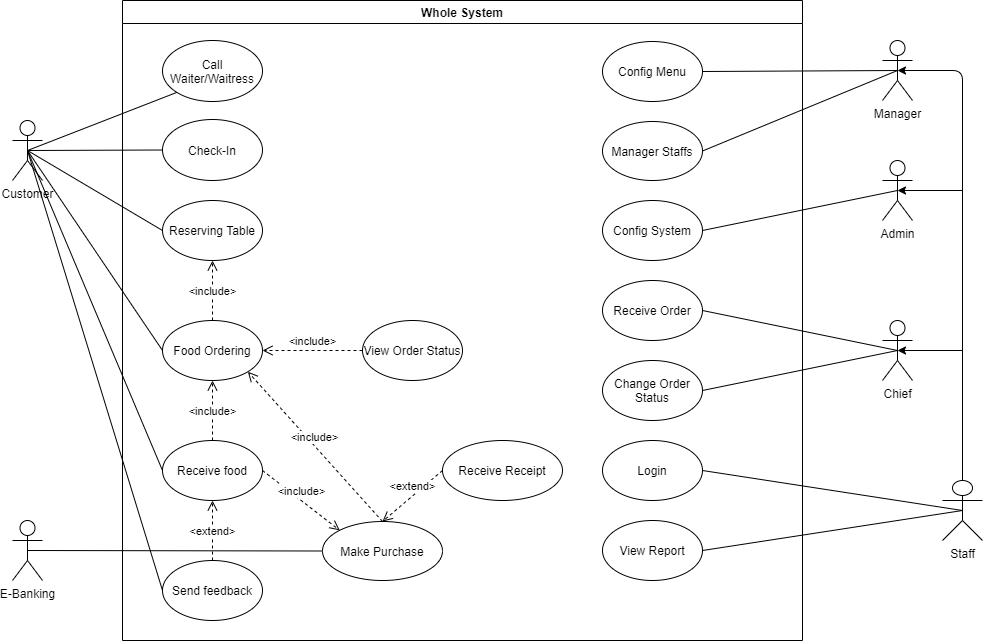

The diagram above was exported from draw.io. Its source (the exported page's mxGraphModel, read from the mxfile embedded in the PNG):
<mxGraphModel dx="1038" dy="556" grid="1" gridSize="10" guides="1" tooltips="1" connect="1" arrows="1" fold="1" page="1" pageScale="1" pageWidth="850" pageHeight="1100" background="#ffffff" math="0" shadow="0">
  <root>
    <mxCell id="0" />
    <mxCell id="1" parent="0" />
    <mxCell id="-ATSl9UU1nbxZtmQb5AQ-1" value="Customer" style="shape=umlActor;verticalLabelPosition=bottom;verticalAlign=top;html=1;" parent="1" vertex="1">
      <mxGeometry x="130" y="200" width="30" height="60" as="geometry" />
    </mxCell>
    <mxCell id="S4kohfO_rWtHyv3dhO25-7" value="Staff" style="shape=umlActor;verticalLabelPosition=bottom;verticalAlign=top;html=1;" parent="1" vertex="1">
      <mxGeometry x="1060" y="560" width="40" height="60" as="geometry" />
    </mxCell>
    <mxCell id="RPbpxrZgEDeDtJ7EWwFC-1" value="Manager" style="shape=umlActor;verticalLabelPosition=bottom;verticalAlign=top;html=1;" parent="1" vertex="1">
      <mxGeometry x="1000" y="120" width="30" height="60" as="geometry" />
    </mxCell>
    <mxCell id="RPbpxrZgEDeDtJ7EWwFC-2" value="Admin" style="shape=umlActor;verticalLabelPosition=bottom;verticalAlign=top;html=1;" parent="1" vertex="1">
      <mxGeometry x="1000" y="240" width="30" height="60" as="geometry" />
    </mxCell>
    <mxCell id="RPbpxrZgEDeDtJ7EWwFC-6" value="Chief" style="shape=umlActor;verticalLabelPosition=bottom;verticalAlign=top;html=1;" parent="1" vertex="1">
      <mxGeometry x="1000" y="400" width="30" height="60" as="geometry" />
    </mxCell>
    <mxCell id="S4kohfO_rWtHyv3dhO25-9" value="Whole System" style="swimlane;" parent="1" vertex="1">
      <mxGeometry x="240" y="80" width="680" height="640" as="geometry" />
    </mxCell>
    <mxCell id="S4kohfO_rWtHyv3dhO25-1" value="Food Ordering" style="ellipse;whiteSpace=wrap;html=1;" parent="S4kohfO_rWtHyv3dhO25-9" vertex="1">
      <mxGeometry x="40" y="320" width="100" height="60" as="geometry" />
    </mxCell>
    <mxCell id="S4kohfO_rWtHyv3dhO25-4" value="Reserving Table" style="ellipse;whiteSpace=wrap;html=1;" parent="S4kohfO_rWtHyv3dhO25-9" vertex="1">
      <mxGeometry x="40" y="200" width="100" height="60" as="geometry" />
    </mxCell>
    <mxCell id="S4kohfO_rWtHyv3dhO25-3" value="Config System" style="ellipse;whiteSpace=wrap;html=1;" parent="S4kohfO_rWtHyv3dhO25-9" vertex="1">
      <mxGeometry x="480" y="200" width="100" height="60" as="geometry" />
    </mxCell>
    <mxCell id="RPbpxrZgEDeDtJ7EWwFC-5" value="Send feedback" style="ellipse;whiteSpace=wrap;html=1;" parent="S4kohfO_rWtHyv3dhO25-9" vertex="1">
      <mxGeometry x="40" y="560" width="100" height="60" as="geometry" />
    </mxCell>
    <mxCell id="RPbpxrZgEDeDtJ7EWwFC-4" value="Receive Order" style="ellipse;whiteSpace=wrap;html=1;" parent="S4kohfO_rWtHyv3dhO25-9" vertex="1">
      <mxGeometry x="480" y="280" width="100" height="60" as="geometry" />
    </mxCell>
    <mxCell id="RPbpxrZgEDeDtJ7EWwFC-9" value="Manager Staffs" style="ellipse;whiteSpace=wrap;html=1;" parent="S4kohfO_rWtHyv3dhO25-9" vertex="1">
      <mxGeometry x="480" y="121" width="100" height="59" as="geometry" />
    </mxCell>
    <mxCell id="XZcQEBDjoDvk-k4qmPet-1" value="Login" style="ellipse;whiteSpace=wrap;html=1;" parent="S4kohfO_rWtHyv3dhO25-9" vertex="1">
      <mxGeometry x="480" y="440" width="100" height="60" as="geometry" />
    </mxCell>
    <mxCell id="XZcQEBDjoDvk-k4qmPet-2" value="Make Purchase" style="ellipse;whiteSpace=wrap;html=1;" parent="S4kohfO_rWtHyv3dhO25-9" vertex="1">
      <mxGeometry x="200" y="521" width="120" height="59" as="geometry" />
    </mxCell>
    <mxCell id="XZcQEBDjoDvk-k4qmPet-5" value="Receive food" style="ellipse;whiteSpace=wrap;html=1;" parent="S4kohfO_rWtHyv3dhO25-9" vertex="1">
      <mxGeometry x="40" y="440" width="100" height="60" as="geometry" />
    </mxCell>
    <mxCell id="XZcQEBDjoDvk-k4qmPet-14" value="Config Menu" style="ellipse;whiteSpace=wrap;html=1;" parent="S4kohfO_rWtHyv3dhO25-9" vertex="1">
      <mxGeometry x="480" y="41" width="100" height="60" as="geometry" />
    </mxCell>
    <mxCell id="S4kohfO_rWtHyv3dhO25-12" value="&amp;lt;include&amp;gt;" style="html=1;verticalAlign=bottom;endArrow=open;dashed=1;endSize=8;entryX=0;entryY=0;entryDx=0;entryDy=0;exitX=1;exitY=0.5;exitDx=0;exitDy=0;" parent="S4kohfO_rWtHyv3dhO25-9" source="XZcQEBDjoDvk-k4qmPet-5" target="XZcQEBDjoDvk-k4qmPet-2" edge="1">
      <mxGeometry relative="1" as="geometry">
        <mxPoint x="210" y="450" as="sourcePoint" />
        <mxPoint x="273" y="507" as="targetPoint" />
      </mxGeometry>
    </mxCell>
    <mxCell id="S4kohfO_rWtHyv3dhO25-13" value="&amp;lt;extend&amp;gt;" style="html=1;verticalAlign=bottom;endArrow=open;dashed=1;endSize=8;exitX=0.5;exitY=0;exitDx=0;exitDy=0;entryX=0.5;entryY=1;entryDx=0;entryDy=0;" parent="S4kohfO_rWtHyv3dhO25-9" source="RPbpxrZgEDeDtJ7EWwFC-5" target="XZcQEBDjoDvk-k4qmPet-5" edge="1">
      <mxGeometry x="-0.3333" relative="1" as="geometry">
        <mxPoint x="350" y="601" as="sourcePoint" />
        <mxPoint x="190" y="660" as="targetPoint" />
        <mxPoint as="offset" />
      </mxGeometry>
    </mxCell>
    <mxCell id="S4kohfO_rWtHyv3dhO25-14" value="&amp;lt;include&amp;gt;" style="html=1;verticalAlign=bottom;endArrow=open;dashed=1;endSize=8;exitX=0.5;exitY=0;exitDx=0;exitDy=0;entryX=0.5;entryY=1;entryDx=0;entryDy=0;" parent="S4kohfO_rWtHyv3dhO25-9" source="S4kohfO_rWtHyv3dhO25-1" target="S4kohfO_rWtHyv3dhO25-4" edge="1">
      <mxGeometry x="-0.3333" relative="1" as="geometry">
        <mxPoint x="300" y="281" as="sourcePoint" />
        <mxPoint x="220" y="281" as="targetPoint" />
        <mxPoint as="offset" />
      </mxGeometry>
    </mxCell>
    <mxCell id="S4kohfO_rWtHyv3dhO25-21" value="View Report" style="ellipse;whiteSpace=wrap;html=1;" parent="S4kohfO_rWtHyv3dhO25-9" vertex="1">
      <mxGeometry x="480" y="520" width="100" height="60" as="geometry" />
    </mxCell>
    <mxCell id="S4kohfO_rWtHyv3dhO25-34" value="&amp;lt;include&amp;gt;" style="html=1;verticalAlign=bottom;endArrow=open;dashed=1;endSize=8;exitX=0.5;exitY=0;exitDx=0;exitDy=0;entryX=0.5;entryY=1;entryDx=0;entryDy=0;" parent="S4kohfO_rWtHyv3dhO25-9" source="XZcQEBDjoDvk-k4qmPet-5" target="S4kohfO_rWtHyv3dhO25-1" edge="1">
      <mxGeometry x="-0.3333" relative="1" as="geometry">
        <mxPoint x="240" y="401" as="sourcePoint" />
        <mxPoint x="110" y="381" as="targetPoint" />
        <mxPoint as="offset" />
      </mxGeometry>
    </mxCell>
    <mxCell id="S4kohfO_rWtHyv3dhO25-35" value="Receive Receipt" style="ellipse;whiteSpace=wrap;html=1;" parent="S4kohfO_rWtHyv3dhO25-9" vertex="1">
      <mxGeometry x="320" y="440" width="120" height="60" as="geometry" />
    </mxCell>
    <mxCell id="S4kohfO_rWtHyv3dhO25-36" value="&amp;lt;extend&amp;gt;" style="html=1;verticalAlign=bottom;endArrow=open;dashed=1;endSize=8;exitX=0;exitY=0.5;exitDx=0;exitDy=0;entryX=0.5;entryY=0;entryDx=0;entryDy=0;" parent="S4kohfO_rWtHyv3dhO25-9" source="S4kohfO_rWtHyv3dhO25-35" target="XZcQEBDjoDvk-k4qmPet-2" edge="1">
      <mxGeometry relative="1" as="geometry">
        <mxPoint x="270" y="680" as="sourcePoint" />
        <mxPoint x="370" y="660" as="targetPoint" />
      </mxGeometry>
    </mxCell>
    <mxCell id="cvXh3hPFj5ZQoJFyInj0-1" value="View Order Status" style="ellipse;whiteSpace=wrap;html=1;" parent="S4kohfO_rWtHyv3dhO25-9" vertex="1">
      <mxGeometry x="240" y="320" width="100" height="60" as="geometry" />
    </mxCell>
    <mxCell id="cvXh3hPFj5ZQoJFyInj0-3" value="&amp;lt;include&amp;gt;" style="html=1;verticalAlign=bottom;endArrow=open;dashed=1;endSize=8;exitX=0.5;exitY=0;exitDx=0;exitDy=0;entryX=1;entryY=1;entryDx=0;entryDy=0;" parent="S4kohfO_rWtHyv3dhO25-9" source="XZcQEBDjoDvk-k4qmPet-2" target="S4kohfO_rWtHyv3dhO25-1" edge="1">
      <mxGeometry relative="1" as="geometry">
        <mxPoint x="270" y="441" as="sourcePoint" />
        <mxPoint x="170" y="410" as="targetPoint" />
      </mxGeometry>
    </mxCell>
    <mxCell id="cvXh3hPFj5ZQoJFyInj0-4" value="Change Order Status" style="ellipse;whiteSpace=wrap;html=1;" parent="S4kohfO_rWtHyv3dhO25-9" vertex="1">
      <mxGeometry x="480" y="360" width="100" height="60" as="geometry" />
    </mxCell>
    <mxCell id="GR_D86Ak4gbT1ESfh8_f-18" value="Call Waiter/Waitress" style="ellipse;whiteSpace=wrap;html=1;" parent="S4kohfO_rWtHyv3dhO25-9" vertex="1">
      <mxGeometry x="40" y="40" width="100" height="61" as="geometry" />
    </mxCell>
    <mxCell id="GR_D86Ak4gbT1ESfh8_f-19" value="&amp;lt;include&amp;gt;" style="html=1;verticalAlign=bottom;endArrow=open;dashed=1;endSize=8;exitX=0;exitY=0.5;exitDx=0;exitDy=0;entryX=1;entryY=0.5;entryDx=0;entryDy=0;" parent="S4kohfO_rWtHyv3dhO25-9" source="cvXh3hPFj5ZQoJFyInj0-1" target="S4kohfO_rWtHyv3dhO25-1" edge="1">
      <mxGeometry relative="1" as="geometry">
        <mxPoint x="270" y="431" as="sourcePoint" />
        <mxPoint x="160" y="400" as="targetPoint" />
      </mxGeometry>
    </mxCell>
    <mxCell id="GR_D86Ak4gbT1ESfh8_f-41" value="Check-In" style="ellipse;whiteSpace=wrap;html=1;" parent="S4kohfO_rWtHyv3dhO25-9" vertex="1">
      <mxGeometry x="40" y="119" width="100" height="61" as="geometry" />
    </mxCell>
    <mxCell id="S4kohfO_rWtHyv3dhO25-10" value="" style="endArrow=none;html=1;exitX=0.5;exitY=0.5;exitDx=0;exitDy=0;exitPerimeter=0;entryX=0;entryY=0.5;entryDx=0;entryDy=0;" parent="1" source="-ATSl9UU1nbxZtmQb5AQ-1" target="S4kohfO_rWtHyv3dhO25-4" edge="1">
      <mxGeometry width="50" height="50" relative="1" as="geometry">
        <mxPoint x="200" y="240" as="sourcePoint" />
        <mxPoint x="250" y="190" as="targetPoint" />
      </mxGeometry>
    </mxCell>
    <mxCell id="XZcQEBDjoDvk-k4qmPet-6" value="" style="endArrow=none;html=1;exitX=0.5;exitY=0.5;exitDx=0;exitDy=0;exitPerimeter=0;entryX=0;entryY=0.5;entryDx=0;entryDy=0;" parent="1" source="-ATSl9UU1nbxZtmQb5AQ-1" target="XZcQEBDjoDvk-k4qmPet-5" edge="1">
      <mxGeometry width="50" height="50" relative="1" as="geometry">
        <mxPoint x="670" y="440" as="sourcePoint" />
        <mxPoint x="340" y="290" as="targetPoint" />
      </mxGeometry>
    </mxCell>
    <mxCell id="XZcQEBDjoDvk-k4qmPet-8" value="" style="endArrow=none;html=1;entryX=1;entryY=0.5;entryDx=0;entryDy=0;exitX=0.5;exitY=0.5;exitDx=0;exitDy=0;exitPerimeter=0;" parent="1" source="RPbpxrZgEDeDtJ7EWwFC-1" target="RPbpxrZgEDeDtJ7EWwFC-9" edge="1">
      <mxGeometry width="50" height="50" relative="1" as="geometry">
        <mxPoint x="670" y="440" as="sourcePoint" />
        <mxPoint x="720" y="390" as="targetPoint" />
      </mxGeometry>
    </mxCell>
    <mxCell id="XZcQEBDjoDvk-k4qmPet-10" value="" style="endArrow=none;html=1;exitX=0;exitY=0.5;exitDx=0;exitDy=0;entryX=0.5;entryY=0.5;entryDx=0;entryDy=0;entryPerimeter=0;" parent="1" source="RPbpxrZgEDeDtJ7EWwFC-5" target="-ATSl9UU1nbxZtmQb5AQ-1" edge="1">
      <mxGeometry width="50" height="50" relative="1" as="geometry">
        <mxPoint x="670" y="440" as="sourcePoint" />
        <mxPoint x="720" y="390" as="targetPoint" />
      </mxGeometry>
    </mxCell>
    <mxCell id="XZcQEBDjoDvk-k4qmPet-11" value="" style="endArrow=none;html=1;entryX=0;entryY=0.5;entryDx=0;entryDy=0;exitX=0.5;exitY=0.5;exitDx=0;exitDy=0;exitPerimeter=0;" parent="1" source="-ATSl9UU1nbxZtmQb5AQ-1" target="S4kohfO_rWtHyv3dhO25-1" edge="1">
      <mxGeometry width="50" height="50" relative="1" as="geometry">
        <mxPoint x="670" y="440" as="sourcePoint" />
        <mxPoint x="340" y="430" as="targetPoint" />
      </mxGeometry>
    </mxCell>
    <mxCell id="XZcQEBDjoDvk-k4qmPet-15" value="" style="endArrow=none;html=1;entryX=1;entryY=0.5;entryDx=0;entryDy=0;exitX=0.5;exitY=0.5;exitDx=0;exitDy=0;exitPerimeter=0;" parent="1" source="RPbpxrZgEDeDtJ7EWwFC-1" target="XZcQEBDjoDvk-k4qmPet-14" edge="1">
      <mxGeometry width="50" height="50" relative="1" as="geometry">
        <mxPoint x="670" y="490" as="sourcePoint" />
        <mxPoint x="720" y="440" as="targetPoint" />
      </mxGeometry>
    </mxCell>
    <mxCell id="S4kohfO_rWtHyv3dhO25-11" value="" style="endArrow=none;html=1;exitX=1;exitY=0.5;exitDx=0;exitDy=0;entryX=0.5;entryY=0.5;entryDx=0;entryDy=0;entryPerimeter=0;" parent="1" source="S4kohfO_rWtHyv3dhO25-3" target="RPbpxrZgEDeDtJ7EWwFC-2" edge="1">
      <mxGeometry width="50" height="50" relative="1" as="geometry">
        <mxPoint x="980" y="580" as="sourcePoint" />
        <mxPoint x="1000" y="460" as="targetPoint" />
      </mxGeometry>
    </mxCell>
    <mxCell id="S4kohfO_rWtHyv3dhO25-28" value="" style="endArrow=none;html=1;exitX=1;exitY=0.5;exitDx=0;exitDy=0;entryX=0.5;entryY=0.5;entryDx=0;entryDy=0;entryPerimeter=0;" parent="1" source="XZcQEBDjoDvk-k4qmPet-1" target="S4kohfO_rWtHyv3dhO25-7" edge="1">
      <mxGeometry width="50" height="50" relative="1" as="geometry">
        <mxPoint x="860" y="600" as="sourcePoint" />
        <mxPoint x="910" y="550" as="targetPoint" />
        <Array as="points" />
      </mxGeometry>
    </mxCell>
    <mxCell id="S4kohfO_rWtHyv3dhO25-29" value="" style="endArrow=none;html=1;exitX=1;exitY=0.5;exitDx=0;exitDy=0;entryX=0.5;entryY=0.5;entryDx=0;entryDy=0;entryPerimeter=0;" parent="1" source="S4kohfO_rWtHyv3dhO25-21" target="S4kohfO_rWtHyv3dhO25-7" edge="1">
      <mxGeometry width="50" height="50" relative="1" as="geometry">
        <mxPoint x="860" y="600" as="sourcePoint" />
        <mxPoint x="910" y="550" as="targetPoint" />
      </mxGeometry>
    </mxCell>
    <mxCell id="S4kohfO_rWtHyv3dhO25-30" value="" style="endArrow=classic;html=1;exitX=0.5;exitY=0;exitDx=0;exitDy=0;exitPerimeter=0;entryX=0.5;entryY=0.5;entryDx=0;entryDy=0;entryPerimeter=0;" parent="1" source="S4kohfO_rWtHyv3dhO25-7" target="RPbpxrZgEDeDtJ7EWwFC-1" edge="1">
      <mxGeometry width="50" height="50" relative="1" as="geometry">
        <mxPoint x="960" y="500" as="sourcePoint" />
        <mxPoint x="1010" y="450" as="targetPoint" />
        <Array as="points">
          <mxPoint x="1080" y="150" />
        </Array>
      </mxGeometry>
    </mxCell>
    <mxCell id="S4kohfO_rWtHyv3dhO25-31" value="" style="endArrow=classic;html=1;entryX=0.5;entryY=0.5;entryDx=0;entryDy=0;entryPerimeter=0;" parent="1" target="RPbpxrZgEDeDtJ7EWwFC-2" edge="1">
      <mxGeometry width="50" height="50" relative="1" as="geometry">
        <mxPoint x="1080" y="270" as="sourcePoint" />
        <mxPoint x="1180" y="440" as="targetPoint" />
      </mxGeometry>
    </mxCell>
    <mxCell id="S4kohfO_rWtHyv3dhO25-32" value="" style="endArrow=classic;html=1;entryX=0.5;entryY=0.5;entryDx=0;entryDy=0;entryPerimeter=0;endSize=6;startSize=6;jumpSize=6;" parent="1" target="RPbpxrZgEDeDtJ7EWwFC-6" edge="1">
      <mxGeometry width="50" height="50" relative="1" as="geometry">
        <mxPoint x="1080" y="430" as="sourcePoint" />
        <mxPoint x="1150" y="460" as="targetPoint" />
      </mxGeometry>
    </mxCell>
    <mxCell id="S4kohfO_rWtHyv3dhO25-33" value="" style="endArrow=none;html=1;startSize=6;endSize=6;entryX=0.5;entryY=0.5;entryDx=0;entryDy=0;entryPerimeter=0;exitX=1;exitY=0.5;exitDx=0;exitDy=0;" parent="1" source="RPbpxrZgEDeDtJ7EWwFC-4" target="RPbpxrZgEDeDtJ7EWwFC-6" edge="1">
      <mxGeometry width="50" height="50" relative="1" as="geometry">
        <mxPoint x="880" y="560" as="sourcePoint" />
        <mxPoint x="930" y="510" as="targetPoint" />
      </mxGeometry>
    </mxCell>
    <mxCell id="S4kohfO_rWtHyv3dhO25-42" value="E-Banking" style="shape=umlActor;verticalLabelPosition=bottom;verticalAlign=top;html=1;" parent="1" vertex="1">
      <mxGeometry x="130" y="600" width="30" height="60" as="geometry" />
    </mxCell>
    <mxCell id="S4kohfO_rWtHyv3dhO25-43" value="" style="endArrow=none;html=1;startSize=6;endSize=6;entryX=0;entryY=0.5;entryDx=0;entryDy=0;exitX=0.5;exitY=0.5;exitDx=0;exitDy=0;exitPerimeter=0;" parent="1" source="S4kohfO_rWtHyv3dhO25-42" target="XZcQEBDjoDvk-k4qmPet-2" edge="1">
      <mxGeometry width="50" height="50" relative="1" as="geometry">
        <mxPoint x="200" y="650" as="sourcePoint" />
        <mxPoint x="250" y="600" as="targetPoint" />
      </mxGeometry>
    </mxCell>
    <mxCell id="cvXh3hPFj5ZQoJFyInj0-5" value="" style="endArrow=none;html=1;startSize=6;endSize=6;entryX=1;entryY=0.5;entryDx=0;entryDy=0;exitX=0.5;exitY=0.5;exitDx=0;exitDy=0;exitPerimeter=0;" parent="1" source="RPbpxrZgEDeDtJ7EWwFC-6" target="cvXh3hPFj5ZQoJFyInj0-4" edge="1">
      <mxGeometry width="50" height="50" relative="1" as="geometry">
        <mxPoint x="890" y="400" as="sourcePoint" />
        <mxPoint x="1025" y="480" as="targetPoint" />
      </mxGeometry>
    </mxCell>
    <mxCell id="GR_D86Ak4gbT1ESfh8_f-39" value="" style="endArrow=none;html=1;entryX=0;entryY=1;entryDx=0;entryDy=0;exitX=0.5;exitY=0.5;exitDx=0;exitDy=0;exitPerimeter=0;" parent="1" source="-ATSl9UU1nbxZtmQb5AQ-1" target="GR_D86Ak4gbT1ESfh8_f-18" edge="1">
      <mxGeometry width="50" height="50" relative="1" as="geometry">
        <mxPoint x="500" y="290" as="sourcePoint" />
        <mxPoint x="550" y="240" as="targetPoint" />
      </mxGeometry>
    </mxCell>
    <mxCell id="GR_D86Ak4gbT1ESfh8_f-42" value="" style="endArrow=none;html=1;exitX=0.5;exitY=0.5;exitDx=0;exitDy=0;exitPerimeter=0;entryX=0;entryY=0.5;entryDx=0;entryDy=0;" parent="1" source="-ATSl9UU1nbxZtmQb5AQ-1" target="GR_D86Ak4gbT1ESfh8_f-41" edge="1">
      <mxGeometry width="50" height="50" relative="1" as="geometry">
        <mxPoint x="270" y="250" as="sourcePoint" />
        <mxPoint x="320" y="200" as="targetPoint" />
      </mxGeometry>
    </mxCell>
  </root>
</mxGraphModel>